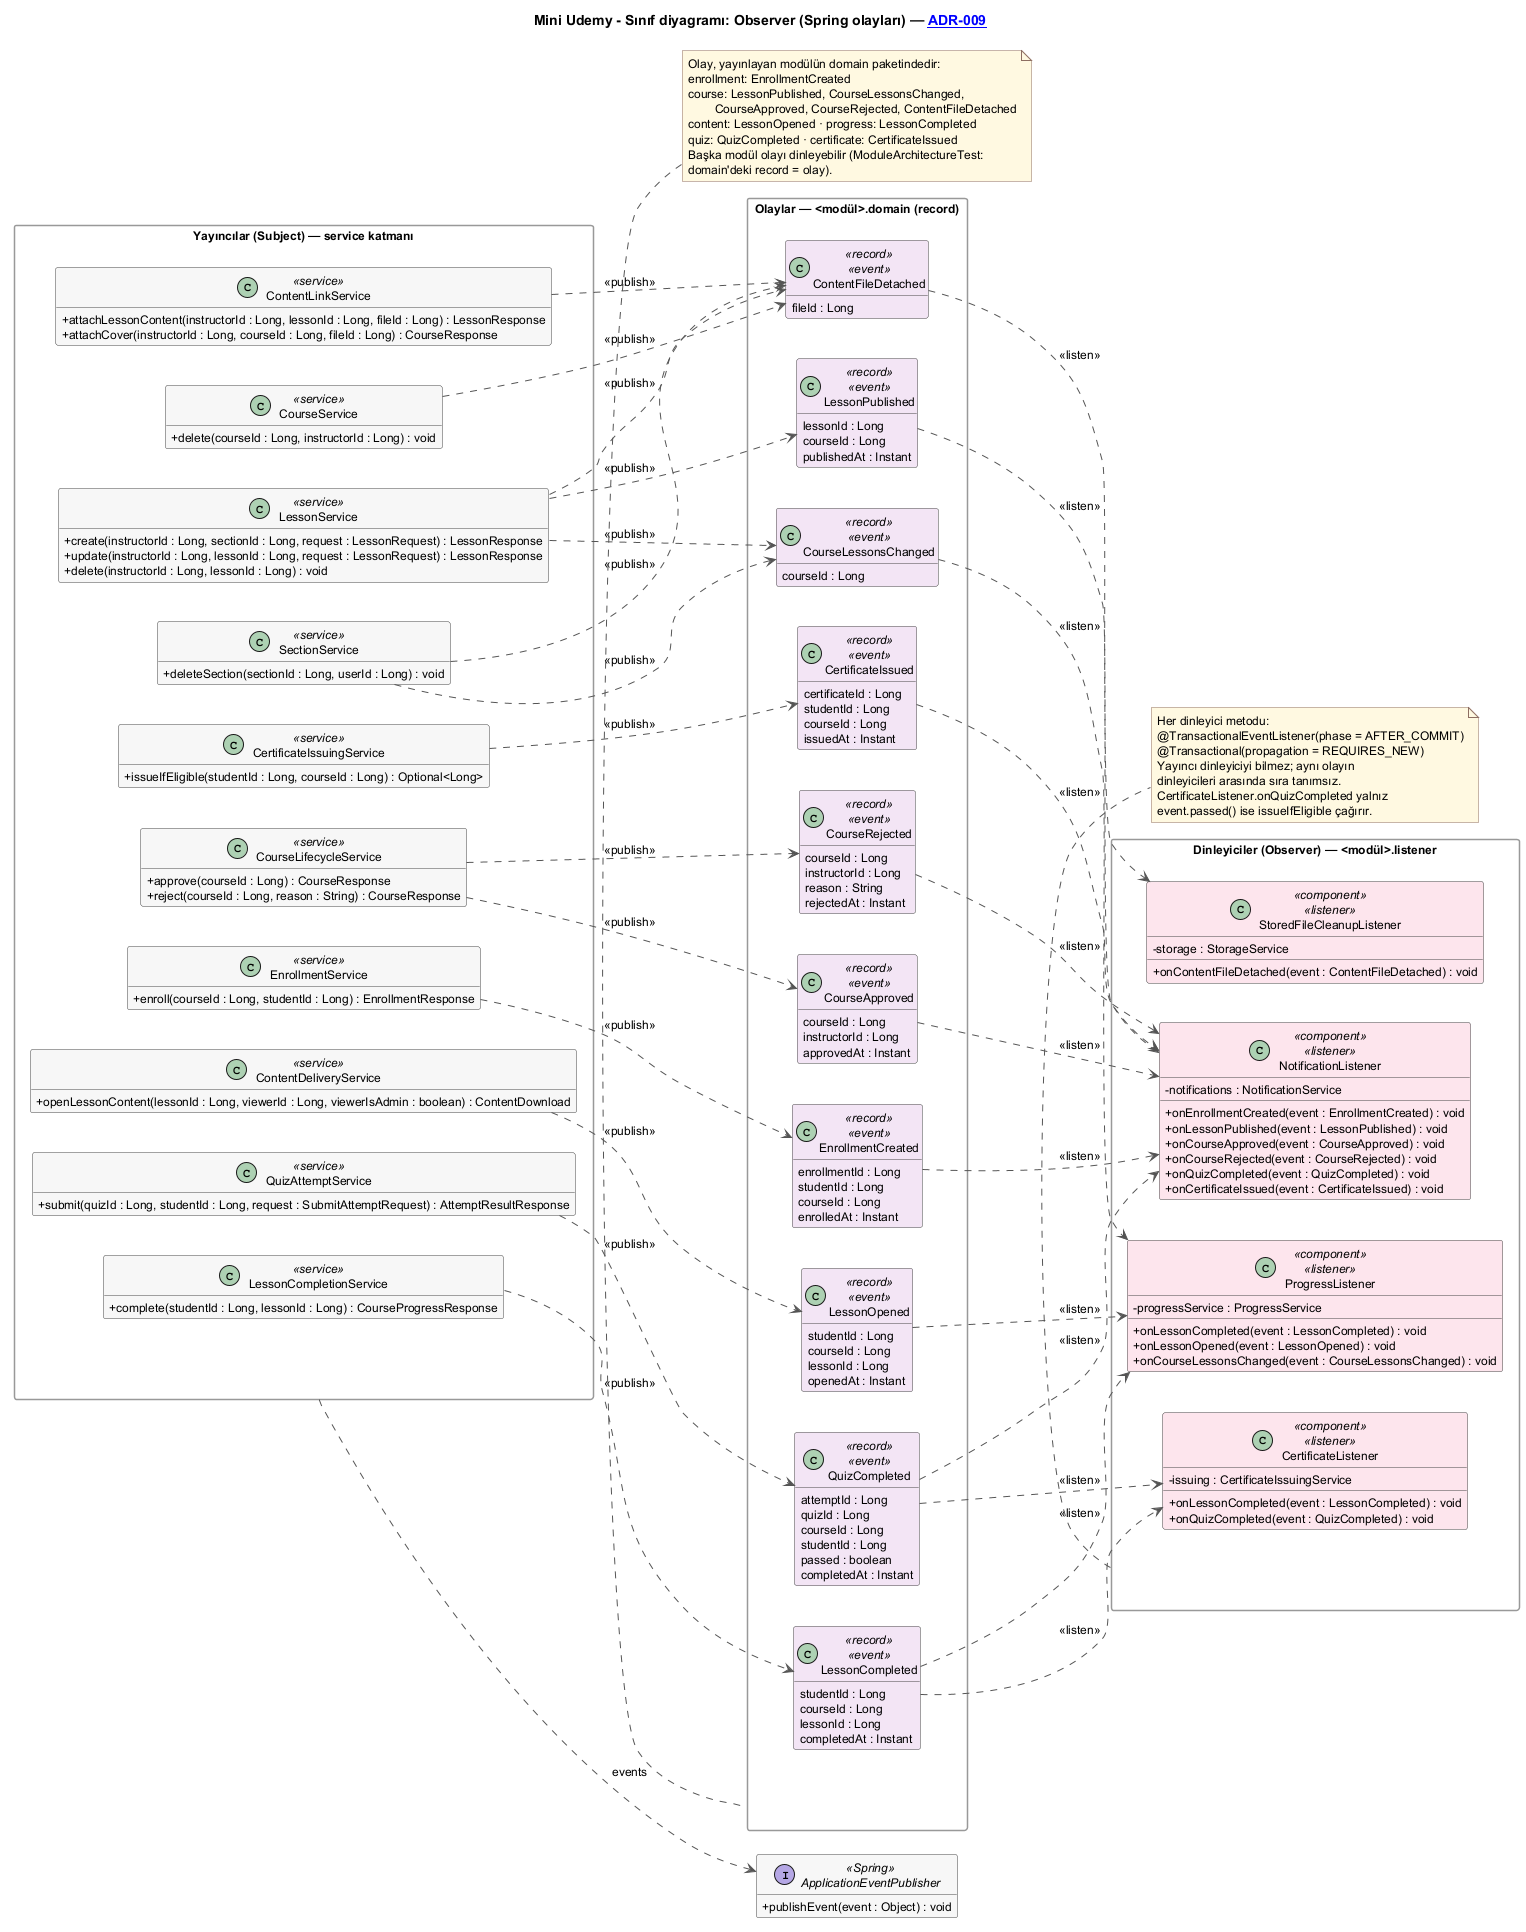

The diagram above was rendered by PlantUML. Its source (embedded in the PNG):
@startuml class-observer
' UML sınıf diyagramı: Observer deseni — domain olayları ve dinleyiciler (#51; ADR-009).
' Sınıf, alan ve metot adları koddakiyle birebir. Tutarlılık tablosu PR #51'de.
' Render (Graphviz gerekmez, smetana yerleşimi; PNG ve SVG ayrı komutlarla):
'   java -Duser.language=en -Duser.country=US -jar plantuml.jar -tpng docs/diagrams/class-observer.puml
'   java -Duser.language=en -Duser.country=US -jar plantuml.jar -tsvg docs/diagrams/class-observer.puml

!pragma layout smetana
!include class-style.iuml
left to right direction

title Mini Udemy - Sınıf diyagramı: Observer (Spring olayları) — [[../adr/0009-observer-spring-events.md ADR-009]]

package "Yayıncılar (Subject) — service katmanı" as pubs {
  class EnrollmentService <<service>> {
    + enroll(courseId : Long, studentId : Long) : EnrollmentResponse
  }
  class LessonService <<service>> {
    + create(instructorId : Long, sectionId : Long, request : LessonRequest) : LessonResponse
    + update(instructorId : Long, lessonId : Long, request : LessonRequest) : LessonResponse
    + delete(instructorId : Long, lessonId : Long) : void
  }
  class SectionService <<service>> {
    + deleteSection(sectionId : Long, userId : Long) : void
  }
  class CourseService <<service>> {
    + delete(courseId : Long, instructorId : Long) : void
  }
  class ContentLinkService <<service>> {
    + attachLessonContent(instructorId : Long, lessonId : Long, fileId : Long) : LessonResponse
    + attachCover(instructorId : Long, courseId : Long, fileId : Long) : CourseResponse
  }
  class CourseLifecycleService <<service>> {
    + approve(courseId : Long) : CourseResponse
    + reject(courseId : Long, reason : String) : CourseResponse
  }
  class ContentDeliveryService <<service>> {
    + openLessonContent(lessonId : Long, viewerId : Long, viewerIsAdmin : boolean) : ContentDownload
  }
  class LessonCompletionService <<service>> {
    + complete(studentId : Long, lessonId : Long) : CourseProgressResponse
  }
  class QuizAttemptService <<service>> {
    + submit(quizId : Long, studentId : Long, request : SubmitAttemptRequest) : AttemptResultResponse
  }
  class CertificateIssuingService <<service>> {
    + issueIfEligible(studentId : Long, courseId : Long) : Optional<Long>
  }
}

interface ApplicationEventPublisher <<Spring>> {
  + publishEvent(event : Object) : void
}

package "Olaylar — <modül>.domain (record)" as evts {
  class EnrollmentCreated <<record>> <<event>> {
    enrollmentId : Long
    studentId : Long
    courseId : Long
    enrolledAt : Instant
  }
  class LessonPublished <<record>> <<event>> {
    lessonId : Long
    courseId : Long
    publishedAt : Instant
  }
  class CourseLessonsChanged <<record>> <<event>> {
    courseId : Long
  }
  class CourseApproved <<record>> <<event>> {
    courseId : Long
    instructorId : Long
    approvedAt : Instant
  }
  class CourseRejected <<record>> <<event>> {
    courseId : Long
    instructorId : Long
    reason : String
    rejectedAt : Instant
  }
  class ContentFileDetached <<record>> <<event>> {
    fileId : Long
  }
  class LessonOpened <<record>> <<event>> {
    studentId : Long
    courseId : Long
    lessonId : Long
    openedAt : Instant
  }
  class LessonCompleted <<record>> <<event>> {
    studentId : Long
    courseId : Long
    lessonId : Long
    completedAt : Instant
  }
  class QuizCompleted <<record>> <<event>> {
    attemptId : Long
    quizId : Long
    courseId : Long
    studentId : Long
    passed : boolean
    completedAt : Instant
  }
  class CertificateIssued <<record>> <<event>> {
    certificateId : Long
    studentId : Long
    courseId : Long
    issuedAt : Instant
  }
}

package "Dinleyiciler (Observer) — <modül>.listener" as lsns {
  class ProgressListener <<component>> <<listener>> {
    - progressService : ProgressService
    + onLessonCompleted(event : LessonCompleted) : void
    + onLessonOpened(event : LessonOpened) : void
    + onCourseLessonsChanged(event : CourseLessonsChanged) : void
  }
  class CertificateListener <<component>> <<listener>> {
    - issuing : CertificateIssuingService
    + onLessonCompleted(event : LessonCompleted) : void
    + onQuizCompleted(event : QuizCompleted) : void
  }
  class NotificationListener <<component>> <<listener>> {
    - notifications : NotificationService
    + onEnrollmentCreated(event : EnrollmentCreated) : void
    + onLessonPublished(event : LessonPublished) : void
    + onCourseApproved(event : CourseApproved) : void
    + onCourseRejected(event : CourseRejected) : void
    + onQuizCompleted(event : QuizCompleted) : void
    + onCertificateIssued(event : CertificateIssued) : void
  }
  class StoredFileCleanupListener <<component>> <<listener>> {
    - storage : StorageService
    + onContentFileDetached(event : ContentFileDetached) : void
  }
}

' yayıncı → olay (<<publish>>: events.publishEvent(new ...))
EnrollmentService ..> EnrollmentCreated : <<publish>>
LessonService ..> LessonPublished : <<publish>>
LessonService ..> CourseLessonsChanged : <<publish>>
LessonService ..> ContentFileDetached : <<publish>>
SectionService ..> CourseLessonsChanged : <<publish>>
SectionService ..> ContentFileDetached : <<publish>>
CourseService ..> ContentFileDetached : <<publish>>
ContentLinkService ..> ContentFileDetached : <<publish>>
CourseLifecycleService ..> CourseApproved : <<publish>>
CourseLifecycleService ..> CourseRejected : <<publish>>
ContentDeliveryService ..> LessonOpened : <<publish>>
LessonCompletionService ..> LessonCompleted : <<publish>>
QuizAttemptService ..> QuizCompleted : <<publish>>
CertificateIssuingService ..> CertificateIssued : <<publish>>
pubs ..> ApplicationEventPublisher : events

' olay → dinleyici (<<listen>>: @TransactionalEventListener)
LessonCompleted ..> ProgressListener : <<listen>>
LessonOpened ..> ProgressListener : <<listen>>
CourseLessonsChanged ..> ProgressListener : <<listen>>
LessonCompleted ..> CertificateListener : <<listen>>
QuizCompleted ..> CertificateListener : <<listen>>
EnrollmentCreated ..> NotificationListener : <<listen>>
LessonPublished ..> NotificationListener : <<listen>>
CourseApproved ..> NotificationListener : <<listen>>
CourseRejected ..> NotificationListener : <<listen>>
QuizCompleted ..> NotificationListener : <<listen>>
CertificateIssued ..> NotificationListener : <<listen>>
ContentFileDetached ..> StoredFileCleanupListener : <<listen>>

note bottom of lsns
  Her dinleyici metodu:
  @TransactionalEventListener(phase = AFTER_COMMIT)
  @Transactional(propagation = REQUIRES_NEW)
  Yayıncı dinleyiciyi bilmez; aynı olayın
  dinleyicileri arasında sıra tanımsız.
  CertificateListener.onQuizCompleted yalnız
  event.passed() ise issueIfEligible çağırır.
end note

note top of evts
  Olay, yayınlayan modülün domain paketindedir:
  enrollment: EnrollmentCreated
  course: LessonPublished, CourseLessonsChanged,
          CourseApproved, CourseRejected, ContentFileDetached
  content: LessonOpened · progress: LessonCompleted
  quiz: QuizCompleted · certificate: CertificateIssued
  Başka modül olayı dinleyebilir (ModuleArchitectureTest:
  domain'deki record = olay).
end note

@enduml